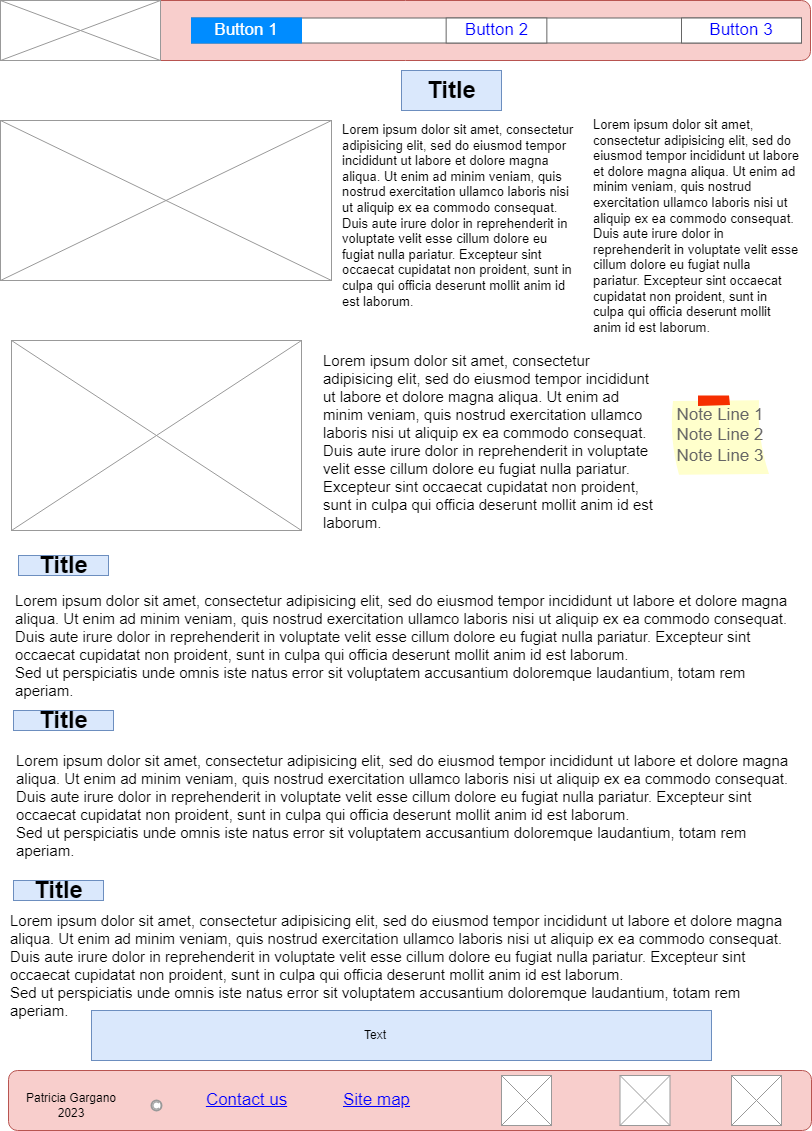

The diagram above was exported from draw.io. Its source (the exported page's mxGraphModel, read from the mxfile embedded in the PNG):
<mxGraphModel dx="880" dy="460" grid="1" gridSize="10" guides="1" tooltips="1" connect="1" arrows="1" fold="1" page="1" pageScale="1" pageWidth="827" pageHeight="1169" math="0" shadow="0">
  <root>
    <mxCell id="0" />
    <mxCell id="1" parent="0" />
    <mxCell id="dCP2dzDwKL-BiGsD1aCQ-1" value="" style="rounded=1;whiteSpace=wrap;html=1;fillColor=#f8cecc;strokeColor=#b85450;" parent="1" vertex="1">
      <mxGeometry x="9" y="20" width="810" height="60" as="geometry" />
    </mxCell>
    <mxCell id="dCP2dzDwKL-BiGsD1aCQ-2" value="" style="strokeWidth=1;shadow=0;dashed=0;align=center;html=1;shape=mxgraph.mockup.text.rrect;rSize=0;strokeColor=#666666;" parent="1" vertex="1">
      <mxGeometry x="200" y="37.5" width="610" height="25" as="geometry" />
    </mxCell>
    <mxCell id="dCP2dzDwKL-BiGsD1aCQ-3" value="Button 2" style="strokeColor=inherit;fillColor=inherit;gradientColor=inherit;strokeWidth=1;shadow=0;dashed=0;align=center;html=1;shape=mxgraph.mockup.text.rrect;rSize=0;fontSize=17;fontColor=#0000ff;whiteSpace=wrap;" parent="dCP2dzDwKL-BiGsD1aCQ-2" vertex="1">
      <mxGeometry x="254.65000000000003" width="100.7" height="25" as="geometry" />
    </mxCell>
    <mxCell id="dCP2dzDwKL-BiGsD1aCQ-4" value="Button 3" style="strokeColor=inherit;fillColor=inherit;gradientColor=inherit;strokeWidth=1;shadow=0;dashed=0;align=center;html=1;shape=mxgraph.mockup.text.rrect;rSize=0;fontSize=17;fontColor=#0000ff;whiteSpace=wrap;" parent="dCP2dzDwKL-BiGsD1aCQ-2" vertex="1">
      <mxGeometry x="490" width="120" height="25" as="geometry" />
    </mxCell>
    <mxCell id="dCP2dzDwKL-BiGsD1aCQ-6" value="Button 1" style="strokeWidth=1;shadow=0;dashed=0;align=center;html=1;shape=mxgraph.mockup.text.rrect;rSize=0;fontSize=17;fontColor=#ffffff;fillColor=#008cff;strokeColor=#008cff;whiteSpace=wrap;" parent="dCP2dzDwKL-BiGsD1aCQ-2" vertex="1">
      <mxGeometry width="110" height="25" as="geometry" />
    </mxCell>
    <mxCell id="dCP2dzDwKL-BiGsD1aCQ-7" value="" style="verticalLabelPosition=bottom;shadow=0;dashed=0;align=center;html=1;verticalAlign=top;strokeWidth=1;shape=mxgraph.mockup.graphics.simpleIcon;strokeColor=#999999;" parent="1" vertex="1">
      <mxGeometry x="9" y="20" width="160" height="60" as="geometry" />
    </mxCell>
    <mxCell id="dCP2dzDwKL-BiGsD1aCQ-8" value="" style="rounded=1;whiteSpace=wrap;html=1;fillColor=#f8cecc;strokeColor=#b85450;" parent="1" vertex="1">
      <mxGeometry x="17" y="1090" width="803" height="60" as="geometry" />
    </mxCell>
    <mxCell id="dCP2dzDwKL-BiGsD1aCQ-9" value="Patricia Gargano 2023" style="text;html=1;strokeColor=none;fillColor=none;align=center;verticalAlign=middle;whiteSpace=wrap;rounded=0;" parent="1" vertex="1">
      <mxGeometry x="30" y="1110" width="100" height="30" as="geometry" />
    </mxCell>
    <mxCell id="dCP2dzDwKL-BiGsD1aCQ-10" value="" style="strokeColor=#999999;verticalLabelPosition=bottom;shadow=0;dashed=0;verticalAlign=top;strokeWidth=2;html=1;shape=mxgraph.mockup.misc.copyrightIcon;" parent="1" vertex="1">
      <mxGeometry x="160" y="1120" width="10" height="10" as="geometry" />
    </mxCell>
    <mxCell id="dCP2dzDwKL-BiGsD1aCQ-11" value="Contact us" style="shape=rectangle;strokeColor=none;fillColor=none;linkText=;fontSize=17;fontColor=#0000ff;fontStyle=4;html=1;align=center;" parent="1" vertex="1">
      <mxGeometry x="180" y="1105" width="150" height="30" as="geometry" />
    </mxCell>
    <mxCell id="dCP2dzDwKL-BiGsD1aCQ-12" value="Site map" style="shape=rectangle;strokeColor=none;fillColor=none;linkText=;fontSize=17;fontColor=#0000ff;fontStyle=4;html=1;align=center;" parent="1" vertex="1">
      <mxGeometry x="310" y="1105" width="150" height="30" as="geometry" />
    </mxCell>
    <mxCell id="dCP2dzDwKL-BiGsD1aCQ-16" value="" style="verticalLabelPosition=bottom;shadow=0;dashed=0;align=center;html=1;verticalAlign=top;strokeWidth=1;shape=mxgraph.mockup.graphics.simpleIcon;strokeColor=#999999;" parent="1" vertex="1">
      <mxGeometry x="9" y="140" width="331" height="160" as="geometry" />
    </mxCell>
    <mxCell id="dCP2dzDwKL-BiGsD1aCQ-20" value="Title" style="text;strokeColor=#6c8ebf;fillColor=#dae8fc;html=1;fontSize=24;fontStyle=1;verticalAlign=middle;align=center;" parent="1" vertex="1">
      <mxGeometry x="27" y="575" width="90" height="20" as="geometry" />
    </mxCell>
    <mxCell id="dCP2dzDwKL-BiGsD1aCQ-21" value="Title" style="text;strokeColor=#6c8ebf;fillColor=#dae8fc;html=1;fontSize=24;fontStyle=1;verticalAlign=middle;align=center;" parent="1" vertex="1">
      <mxGeometry x="410" y="90" width="100" height="40" as="geometry" />
    </mxCell>
    <mxCell id="dCP2dzDwKL-BiGsD1aCQ-22" value="&lt;font style=&quot;font-size: 15px;&quot;&gt;Lorem ipsum dolor sit amet, consectetur adipisicing elit, sed do eiusmod tempor incididunt ut labore et dolore magna aliqua. Ut enim ad minim veniam, quis nostrud exercitation ullamco laboris nisi ut aliquip ex ea commodo consequat. Duis aute irure dolor in reprehenderit in voluptate velit esse cillum dolore eu fugiat nulla pariatur. Excepteur sint occaecat cupidatat non proident, sunt in culpa qui officia deserunt mollit anim id est laborum.&lt;br&gt;&lt;br&gt;&lt;/font&gt;" style="text;spacingTop=-5;whiteSpace=wrap;html=1;align=left;fontSize=12;fontFamily=Helvetica;fillColor=none;strokeColor=none;" parent="1" vertex="1">
      <mxGeometry x="330" y="370" width="340" height="120" as="geometry" />
    </mxCell>
    <mxCell id="dCP2dzDwKL-BiGsD1aCQ-23" value="Note Line 1&#10;Note Line 2&#10;Note Line 3" style="strokeWidth=1;shadow=0;dashed=0;align=center;html=1;shape=mxgraph.mockup.text.stickyNote2;fontColor=#666666;mainText=;fontSize=17;whiteSpace=wrap;fillColor=#ffffcc;strokeColor=#F62E00;" parent="1" vertex="1">
      <mxGeometry x="678.5" y="415" width="100" height="80" as="geometry" />
    </mxCell>
    <mxCell id="dCP2dzDwKL-BiGsD1aCQ-28" value="" style="verticalLabelPosition=bottom;shadow=0;dashed=0;align=center;html=1;verticalAlign=top;strokeWidth=1;shape=mxgraph.mockup.graphics.simpleIcon;strokeColor=#999999;" parent="1" vertex="1">
      <mxGeometry x="20" y="360" width="290" height="190" as="geometry" />
    </mxCell>
    <mxCell id="dCP2dzDwKL-BiGsD1aCQ-29" value="Title" style="text;strokeColor=#6c8ebf;fillColor=#dae8fc;html=1;fontSize=24;fontStyle=1;verticalAlign=middle;align=center;" parent="1" vertex="1">
      <mxGeometry x="22" y="730" width="100" height="20" as="geometry" />
    </mxCell>
    <mxCell id="dCP2dzDwKL-BiGsD1aCQ-33" value="&lt;font style=&quot;font-size: 15px;&quot;&gt;&lt;font style=&quot;font-size: 15px;&quot;&gt;Lorem ipsum dolor sit amet, consectetur adipisicing elit, sed do eiusmod tempor incididunt ut labore et dolore magna aliqua. Ut enim ad minim veniam, quis nostrud exercitation ullamco laboris nisi ut aliquip ex ea commodo consequat. Duis aute irure dolor in reprehenderit in voluptate velit esse cillum dolore eu fugiat nulla pariatur. Excepteur sint occaecat cupidatat non proident, sunt in culpa qui officia deserunt mollit anim id est laborum.&lt;/font&gt;&lt;br&gt;&lt;font style=&quot;font-size: 15px;&quot;&gt;Sed ut perspiciatis unde omnis iste natus error sit voluptatem accusantium doloremque laudantium, totam rem aperiam.&amp;nbsp;&lt;/font&gt;&lt;/font&gt;" style="text;spacingTop=-5;whiteSpace=wrap;html=1;align=left;fontSize=12;fontFamily=Helvetica;fillColor=none;strokeColor=none;" parent="1" vertex="1">
      <mxGeometry x="22" y="610" width="783" height="110" as="geometry" />
    </mxCell>
    <mxCell id="X8R3upmerab2fQPlm_2e-1" value="" style="verticalLabelPosition=bottom;shadow=0;dashed=0;align=center;html=1;verticalAlign=top;strokeWidth=1;shape=mxgraph.mockup.graphics.simpleIcon;strokeColor=#999999;" parent="1" vertex="1">
      <mxGeometry x="510" y="1095" width="50" height="50" as="geometry" />
    </mxCell>
    <mxCell id="X8R3upmerab2fQPlm_2e-2" value="" style="verticalLabelPosition=bottom;shadow=0;dashed=0;align=center;html=1;verticalAlign=top;strokeWidth=1;shape=mxgraph.mockup.graphics.simpleIcon;strokeColor=#999999;" parent="1" vertex="1">
      <mxGeometry x="740" y="1095" width="50" height="50" as="geometry" />
    </mxCell>
    <mxCell id="X8R3upmerab2fQPlm_2e-3" value="" style="verticalLabelPosition=bottom;shadow=0;dashed=0;align=center;html=1;verticalAlign=top;strokeWidth=1;shape=mxgraph.mockup.graphics.simpleIcon;strokeColor=#999999;" parent="1" vertex="1">
      <mxGeometry x="628.5" y="1095" width="50" height="50" as="geometry" />
    </mxCell>
    <mxCell id="X8R3upmerab2fQPlm_2e-4" value="&lt;font style=&quot;font-size: 13px;&quot;&gt;Lorem ipsum dolor sit amet, consectetur adipisicing elit, sed do eiusmod tempor incididunt ut labore et dolore magna aliqua. Ut enim ad minim veniam, quis nostrud exercitation ullamco laboris nisi ut aliquip ex ea commodo consequat. Duis aute irure dolor in reprehenderit in voluptate velit esse cillum dolore eu fugiat nulla pariatur. Excepteur sint occaecat cupidatat non proident, sunt in culpa qui officia deserunt mollit anim id est laborum.&lt;br&gt;&lt;br&gt;&lt;/font&gt;" style="text;spacingTop=-5;whiteSpace=wrap;html=1;align=left;fontSize=12;fontFamily=Helvetica;fillColor=none;strokeColor=none;" parent="1" vertex="1">
      <mxGeometry x="348.5" y="140" width="241.5" height="170" as="geometry" />
    </mxCell>
    <mxCell id="nrtTWWXVz4FkqjE0r4tY-2" value="&lt;font style=&quot;font-size: 15px;&quot;&gt;&lt;font style=&quot;font-size: 15px;&quot;&gt;Lorem ipsum dolor sit amet, consectetur adipisicing elit, sed do eiusmod tempor incididunt ut labore et dolore magna aliqua. Ut enim ad minim veniam, quis nostrud exercitation ullamco laboris nisi ut aliquip ex ea commodo consequat. Duis aute irure dolor in reprehenderit in voluptate velit esse cillum dolore eu fugiat nulla pariatur. Excepteur sint occaecat cupidatat non proident, sunt in culpa qui officia deserunt mollit anim id est laborum.&lt;/font&gt;&lt;br&gt;&lt;font style=&quot;font-size: 15px;&quot;&gt;Sed ut perspiciatis unde omnis iste natus error sit voluptatem accusantium doloremque laudantium, totam rem aperiam.&amp;nbsp;&lt;/font&gt;&lt;/font&gt;" style="text;spacingTop=-5;whiteSpace=wrap;html=1;align=left;fontSize=12;fontFamily=Helvetica;fillColor=none;strokeColor=none;" vertex="1" parent="1">
      <mxGeometry x="22.5" y="770" width="783" height="110" as="geometry" />
    </mxCell>
    <mxCell id="nrtTWWXVz4FkqjE0r4tY-3" value="Title" style="text;strokeColor=#6c8ebf;fillColor=#dae8fc;html=1;fontSize=24;fontStyle=1;verticalAlign=middle;align=center;" vertex="1" parent="1">
      <mxGeometry x="22" y="900" width="90" height="20" as="geometry" />
    </mxCell>
    <mxCell id="nrtTWWXVz4FkqjE0r4tY-5" value="&lt;font style=&quot;font-size: 15px;&quot;&gt;&lt;font style=&quot;font-size: 15px;&quot;&gt;Lorem ipsum dolor sit amet, consectetur adipisicing elit, sed do eiusmod tempor incididunt ut labore et dolore magna aliqua. Ut enim ad minim veniam, quis nostrud exercitation ullamco laboris nisi ut aliquip ex ea commodo consequat. Duis aute irure dolor in reprehenderit in voluptate velit esse cillum dolore eu fugiat nulla pariatur. Excepteur sint occaecat cupidatat non proident, sunt in culpa qui officia deserunt mollit anim id est laborum.&lt;/font&gt;&lt;br&gt;&lt;font style=&quot;font-size: 15px;&quot;&gt;Sed ut perspiciatis unde omnis iste natus error sit voluptatem accusantium doloremque laudantium, totam rem aperiam.&amp;nbsp;&lt;/font&gt;&lt;/font&gt;" style="text;spacingTop=-5;whiteSpace=wrap;html=1;align=left;fontSize=12;fontFamily=Helvetica;fillColor=none;strokeColor=none;" vertex="1" parent="1">
      <mxGeometry x="17" y="930" width="783" height="110" as="geometry" />
    </mxCell>
    <mxCell id="nrtTWWXVz4FkqjE0r4tY-6" value="&lt;font style=&quot;font-size: 13px;&quot;&gt;Lorem ipsum dolor sit amet, consectetur adipisicing elit, sed do eiusmod tempor incididunt ut labore et dolore magna aliqua. Ut enim ad minim veniam, quis nostrud exercitation ullamco laboris nisi ut aliquip ex ea commodo consequat. Duis aute irure dolor in reprehenderit in voluptate velit esse cillum dolore eu fugiat nulla pariatur. Excepteur sint occaecat cupidatat non proident, sunt in culpa qui officia deserunt mollit anim id est laborum.&lt;br&gt;&lt;br&gt;&lt;/font&gt;" style="text;spacingTop=-5;whiteSpace=wrap;html=1;align=left;fontSize=12;fontFamily=Helvetica;fillColor=none;strokeColor=none;" vertex="1" parent="1">
      <mxGeometry x="600" y="135" width="210" height="170" as="geometry" />
    </mxCell>
    <mxCell id="nrtTWWXVz4FkqjE0r4tY-7" value="" style="rounded=0;whiteSpace=wrap;html=1;fillColor=#dae8fc;strokeColor=#6c8ebf;" vertex="1" parent="1">
      <mxGeometry x="100" y="1030" width="620" height="50" as="geometry" />
    </mxCell>
    <mxCell id="nrtTWWXVz4FkqjE0r4tY-9" value="Text" style="text;html=1;strokeColor=none;fillColor=none;align=center;verticalAlign=middle;whiteSpace=wrap;rounded=0;" vertex="1" parent="1">
      <mxGeometry x="354" y="1040" width="60" height="30" as="geometry" />
    </mxCell>
  </root>
</mxGraphModel>